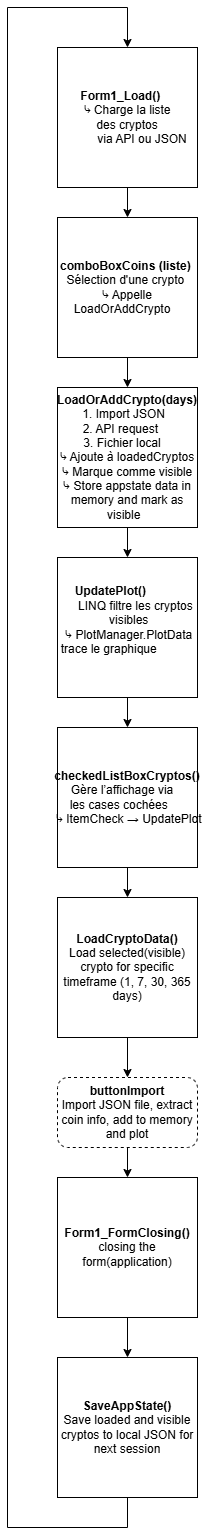

The diagram above was exported from draw.io. Its source (the exported page's mxGraphModel, read from the mxfile embedded in the PNG):
<mxGraphModel dx="1783" dy="2108" grid="1" gridSize="10" guides="1" tooltips="1" connect="1" arrows="1" fold="1" page="1" pageScale="1" pageWidth="827" pageHeight="1169" math="0" shadow="0">
  <root>
    <mxCell id="0" />
    <mxCell id="1" parent="0" />
    <mxCell id="COFh-lZpbBD4xBldMF3k-31" style="edgeStyle=orthogonalEdgeStyle;rounded=0;orthogonalLoop=1;jettySize=auto;html=1;exitX=0.5;exitY=1;exitDx=0;exitDy=0;entryX=0.5;entryY=0;entryDx=0;entryDy=0;" edge="1" parent="1" source="COFh-lZpbBD4xBldMF3k-6" target="COFh-lZpbBD4xBldMF3k-24">
      <mxGeometry relative="1" as="geometry" />
    </mxCell>
    <mxCell id="COFh-lZpbBD4xBldMF3k-6" value="&lt;b&gt;LoadCryptoData()&lt;/b&gt;&lt;div&gt;Load selected(visible) crypto for specific timeframe&amp;nbsp;(1, 7, 30, 365 days)&lt;/div&gt;" style="whiteSpace=wrap;html=1;aspect=fixed;" vertex="1" parent="1">
      <mxGeometry x="330" y="560" width="140" height="140" as="geometry" />
    </mxCell>
    <mxCell id="COFh-lZpbBD4xBldMF3k-8" style="edgeStyle=orthogonalEdgeStyle;rounded=0;orthogonalLoop=1;jettySize=auto;html=1;exitX=0.5;exitY=1;exitDx=0;exitDy=0;entryX=0.5;entryY=0;entryDx=0;entryDy=0;" edge="1" parent="1" source="COFh-lZpbBD4xBldMF3k-9" target="COFh-lZpbBD4xBldMF3k-11">
      <mxGeometry relative="1" as="geometry" />
    </mxCell>
    <mxCell id="COFh-lZpbBD4xBldMF3k-9" value="&lt;div&gt;&lt;b&gt;&lt;font style=&quot;color: light-dark(rgb(0, 0, 0), rgb(204, 0, 0));&quot;&gt;Form1&lt;/font&gt;_Load()&amp;nbsp; &amp;nbsp;&amp;nbsp;&lt;/b&gt;&lt;/div&gt;&lt;div&gt;&amp;nbsp; ⤷ Charge la liste&amp;nbsp;&amp;nbsp;&lt;/div&gt;&lt;div&gt;&amp;nbsp; &amp;nbsp; &amp;nbsp;des cryptos&amp;nbsp; &amp;nbsp; &amp;nbsp;&lt;/div&gt;&lt;div&gt;&amp;nbsp;&lt;span style=&quot;white-space: pre;&quot;&gt;&#09;&lt;/span&gt; via &lt;font style=&quot;color: light-dark(rgb(0, 0, 0), rgb(102, 0, 204));&quot;&gt;API&lt;/font&gt; ou JSON&lt;/div&gt;" style="whiteSpace=wrap;html=1;aspect=fixed;" vertex="1" parent="1">
      <mxGeometry x="330" y="-290" width="140" height="140" as="geometry" />
    </mxCell>
    <mxCell id="COFh-lZpbBD4xBldMF3k-10" style="edgeStyle=orthogonalEdgeStyle;rounded=0;orthogonalLoop=1;jettySize=auto;html=1;exitX=0.5;exitY=1;exitDx=0;exitDy=0;entryX=0.5;entryY=0;entryDx=0;entryDy=0;" edge="1" parent="1" source="COFh-lZpbBD4xBldMF3k-11" target="COFh-lZpbBD4xBldMF3k-13">
      <mxGeometry relative="1" as="geometry" />
    </mxCell>
    <mxCell id="COFh-lZpbBD4xBldMF3k-11" value="&lt;div&gt;&lt;font&gt;&lt;b&gt;&lt;font style=&quot;&quot;&gt;comboBoxCoins&lt;/font&gt; (liste)&amp;nbsp;&lt;/b&gt;&lt;/font&gt;&lt;/div&gt;&lt;div&gt;&lt;font&gt;Sélection d'u&lt;font style=&quot;&quot;&gt;ne crypto&amp;nbsp;&lt;/font&gt;&lt;/font&gt;&lt;/div&gt;&lt;div&gt;&lt;font&gt;&lt;font style=&quot;&quot;&gt;⤷ Appelle &lt;/font&gt;&lt;font style=&quot;color: light-dark(rgb(0, 0, 0), rgb(204, 0, 0));&quot;&gt;LoadOrAddCrypto&amp;nbsp;&amp;nbsp;&lt;/font&gt;&amp;nbsp;&lt;/font&gt;&lt;/div&gt;" style="whiteSpace=wrap;html=1;aspect=fixed;" vertex="1" parent="1">
      <mxGeometry x="330" y="-120" width="140" height="140" as="geometry" />
    </mxCell>
    <mxCell id="COFh-lZpbBD4xBldMF3k-12" style="edgeStyle=orthogonalEdgeStyle;rounded=0;orthogonalLoop=1;jettySize=auto;html=1;exitX=0.5;exitY=1;exitDx=0;exitDy=0;entryX=0.5;entryY=0;entryDx=0;entryDy=0;" edge="1" parent="1" source="COFh-lZpbBD4xBldMF3k-13" target="COFh-lZpbBD4xBldMF3k-15">
      <mxGeometry relative="1" as="geometry" />
    </mxCell>
    <mxCell id="COFh-lZpbBD4xBldMF3k-13" value="&lt;div&gt;&lt;b&gt;LoadOrAddCrypto(days)&lt;/b&gt;&lt;/div&gt;&lt;div&gt;&lt;span style=&quot;background-color: transparent; color: light-dark(rgb(0, 0, 0), rgb(255, 255, 255));&quot;&gt;&lt;font style=&quot;color: light-dark(rgb(0, 0, 0), rgb(204, 0, 0));&quot;&gt;&amp;nbsp;1.&lt;/font&gt;&lt;/span&gt;&lt;span style=&quot;background-color: transparent; color: light-dark(rgb(0, 0, 0), rgb(255, 255, 255));&quot;&gt; Import &lt;/span&gt;&lt;span style=&quot;background-color: transparent; color: light-dark(rgb(0, 0, 0), rgb(255, 255, 255));&quot;&gt;&lt;font style=&quot;color: light-dark(rgb(0, 0, 0), rgb(102, 0, 204));&quot;&gt;JSON&lt;/font&gt;&lt;/span&gt;&lt;span style=&quot;background-color: transparent; color: light-dark(rgb(0, 0, 0), rgb(255, 255, 255));&quot;&gt;&amp;nbsp; &amp;nbsp;&lt;/span&gt;&lt;/div&gt;&lt;div&gt;&lt;span style=&quot;background-color: transparent;&quot;&gt;&lt;font style=&quot;color: light-dark(rgb(0, 0, 0), rgb(204, 0, 0));&quot;&gt;&amp;nbsp;2.&lt;/font&gt;&lt;/span&gt;&lt;span style=&quot;background-color: transparent;&quot;&gt;&lt;font style=&quot;color: light-dark(rgb(0, 0, 0), rgb(102, 0, 204));&quot;&gt; API &lt;/font&gt;&lt;/span&gt;&lt;span style=&quot;background-color: transparent; color: light-dark(rgb(0, 0, 0), rgb(255, 255, 255));&quot;&gt;request&amp;nbsp; &amp;nbsp; &amp;nbsp;&lt;/span&gt;&lt;/div&gt;&lt;div&gt;&lt;span style=&quot;background-color: transparent;&quot;&gt;&lt;font style=&quot;color: light-dark(rgb(0, 0, 0), rgb(204, 0, 0));&quot;&gt;3.&lt;/font&gt;&lt;/span&gt;&lt;span style=&quot;background-color: transparent; color: light-dark(rgb(0, 0, 0), rgb(255, 255, 255));&quot;&gt; Fichier&lt;/span&gt;&lt;span style=&quot;background-color: transparent;&quot;&gt;&lt;font style=&quot;color: light-dark(rgb(0, 0, 0), rgb(102, 0, 204));&quot;&gt; local&amp;nbsp;&lt;/font&gt;&lt;/span&gt;&lt;span style=&quot;background-color: transparent; color: light-dark(rgb(0, 0, 0), rgb(255, 255, 255));&quot;&gt; &amp;nbsp;&lt;/span&gt;&lt;/div&gt;&lt;div&gt;&lt;span style=&quot;background-color: transparent; color: light-dark(rgb(0, 0, 0), rgb(255, 255, 255));&quot;&gt;⤷ Ajoute à loadedCryptos&lt;/span&gt;&lt;/div&gt;&lt;div&gt;⤷ Marque comme visible&lt;/div&gt;&lt;div&gt;&lt;span style=&quot;background-color: transparent; color: light-dark(rgb(0, 0, 0), rgb(255, 255, 255));&quot;&gt;⤷&lt;/span&gt;&lt;span style=&quot;background-color: transparent; color: light-dark(rgb(0, 0, 0), rgb(255, 255, 255));&quot;&gt;&amp;nbsp;Store appstate data in memory and mark as visible&amp;nbsp;&amp;nbsp;&lt;/span&gt;&lt;/div&gt;" style="whiteSpace=wrap;html=1;aspect=fixed;" vertex="1" parent="1">
      <mxGeometry x="330" y="50" width="140" height="140" as="geometry" />
    </mxCell>
    <mxCell id="COFh-lZpbBD4xBldMF3k-35" style="edgeStyle=orthogonalEdgeStyle;rounded=0;orthogonalLoop=1;jettySize=auto;html=1;exitX=0.5;exitY=1;exitDx=0;exitDy=0;entryX=0.5;entryY=0;entryDx=0;entryDy=0;" edge="1" parent="1" source="COFh-lZpbBD4xBldMF3k-15" target="COFh-lZpbBD4xBldMF3k-16">
      <mxGeometry relative="1" as="geometry" />
    </mxCell>
    <mxCell id="COFh-lZpbBD4xBldMF3k-15" value="&lt;div&gt;&lt;span style=&quot;background-color: transparent;&quot;&gt;&lt;font style=&quot;color: light-dark(rgb(0, 0, 0), rgb(204, 0, 0));&quot;&gt;&lt;b&gt;UpdatePlot&lt;/b&gt;&lt;/font&gt;&lt;/span&gt;&lt;span style=&quot;background-color: transparent; color: light-dark(rgb(0, 0, 0), rgb(255, 255, 255));&quot;&gt;&lt;b&gt;()&amp;nbsp; &lt;/b&gt;&amp;nbsp; &amp;nbsp; &amp;nbsp; &amp;nbsp;&amp;nbsp;&lt;/span&gt;&lt;/div&gt;&lt;div&gt;&amp;nbsp; &amp;nbsp; &amp;nbsp;&lt;font style=&quot;color: light-dark(rgb(0, 0, 0), rgb(102, 0, 204));&quot;&gt;LINQ&lt;/font&gt; filtre les cryptos&lt;/div&gt;&lt;div&gt;&amp;nbsp;visibles&lt;/div&gt;&lt;div&gt;&amp;nbsp;⤷ &lt;font style=&quot;color: light-dark(rgb(0, 0, 0), rgb(204, 0, 0));&quot;&gt;PlotManager.PlotData&lt;/font&gt; trace le&amp;nbsp;&lt;span style=&quot;background-color: transparent; color: light-dark(rgb(0, 0, 0), rgb(255, 255, 255));&quot;&gt;graphique&amp;nbsp; &amp;nbsp; &amp;nbsp; &amp;nbsp; &amp;nbsp; &amp;nbsp; &amp;nbsp; &amp;nbsp;&lt;/span&gt;&lt;/div&gt;" style="whiteSpace=wrap;html=1;aspect=fixed;" vertex="1" parent="1">
      <mxGeometry x="330" y="220" width="140" height="140" as="geometry" />
    </mxCell>
    <mxCell id="COFh-lZpbBD4xBldMF3k-34" style="edgeStyle=orthogonalEdgeStyle;rounded=0;orthogonalLoop=1;jettySize=auto;html=1;exitX=0.5;exitY=1;exitDx=0;exitDy=0;entryX=0.5;entryY=0;entryDx=0;entryDy=0;" edge="1" parent="1" source="COFh-lZpbBD4xBldMF3k-16" target="COFh-lZpbBD4xBldMF3k-6">
      <mxGeometry relative="1" as="geometry" />
    </mxCell>
    <mxCell id="COFh-lZpbBD4xBldMF3k-16" value="&lt;div&gt;&lt;b&gt;&amp;nbsp;checkedListBoxCryptos()&lt;/b&gt;&amp;nbsp;&lt;/div&gt;&lt;div&gt;Gère l’affichage via&amp;nbsp; &amp;nbsp;&lt;/div&gt;&lt;div&gt;&amp;nbsp;les cases cochées&amp;nbsp; &amp;nbsp; &amp;nbsp;&amp;nbsp;&lt;/div&gt;&lt;div&gt;&amp;nbsp;⤷ &lt;font style=&quot;color: light-dark(rgb(0, 0, 0), rgb(204, 0, 0));&quot;&gt;ItemCheck&lt;/font&gt; → &lt;font style=&quot;color: light-dark(rgb(0, 0, 0), rgb(204, 0, 0));&quot;&gt;UpdatePlot&lt;/font&gt;&lt;/div&gt;" style="whiteSpace=wrap;html=1;aspect=fixed;" vertex="1" parent="1">
      <mxGeometry x="330" y="390" width="140" height="140" as="geometry" />
    </mxCell>
    <mxCell id="COFh-lZpbBD4xBldMF3k-26" style="edgeStyle=orthogonalEdgeStyle;rounded=0;orthogonalLoop=1;jettySize=auto;html=1;exitX=0.5;exitY=1;exitDx=0;exitDy=0;entryX=0.5;entryY=0;entryDx=0;entryDy=0;" edge="1" parent="1" source="COFh-lZpbBD4xBldMF3k-17" target="COFh-lZpbBD4xBldMF3k-9">
      <mxGeometry relative="1" as="geometry">
        <mxPoint x="230" y="-360" as="targetPoint" />
        <Array as="points">
          <mxPoint x="400" y="1190" />
          <mxPoint x="280" y="1190" />
          <mxPoint x="280" y="-330" />
          <mxPoint x="400" y="-330" />
        </Array>
      </mxGeometry>
    </mxCell>
    <mxCell id="COFh-lZpbBD4xBldMF3k-17" value="&lt;b&gt;SaveAppState()&lt;/b&gt;&lt;div&gt;Save loaded and visible cryptos to local JSON for next session&lt;/div&gt;" style="whiteSpace=wrap;html=1;aspect=fixed;" vertex="1" parent="1">
      <mxGeometry x="330" y="1020" width="140" height="140" as="geometry" />
    </mxCell>
    <mxCell id="COFh-lZpbBD4xBldMF3k-22" style="edgeStyle=orthogonalEdgeStyle;rounded=0;orthogonalLoop=1;jettySize=auto;html=1;exitX=0.5;exitY=1;exitDx=0;exitDy=0;" edge="1" parent="1">
      <mxGeometry relative="1" as="geometry">
        <mxPoint x="380" y="940" as="sourcePoint" />
        <mxPoint x="380" y="940" as="targetPoint" />
      </mxGeometry>
    </mxCell>
    <mxCell id="COFh-lZpbBD4xBldMF3k-30" style="edgeStyle=orthogonalEdgeStyle;rounded=0;orthogonalLoop=1;jettySize=auto;html=1;exitX=0.5;exitY=1;exitDx=0;exitDy=0;entryX=0.5;entryY=0;entryDx=0;entryDy=0;" edge="1" parent="1" source="COFh-lZpbBD4xBldMF3k-24" target="COFh-lZpbBD4xBldMF3k-27">
      <mxGeometry relative="1" as="geometry" />
    </mxCell>
    <mxCell id="COFh-lZpbBD4xBldMF3k-24" value="&lt;b&gt;buttonImport&lt;/b&gt;&lt;div&gt;Import JSON file, extract coin info, add to memory and plot&lt;/div&gt;" style="rounded=1;whiteSpace=wrap;html=1;dashed=1;" vertex="1" parent="1">
      <mxGeometry x="330" y="740" width="140" height="70" as="geometry" />
    </mxCell>
    <mxCell id="COFh-lZpbBD4xBldMF3k-29" style="edgeStyle=orthogonalEdgeStyle;rounded=0;orthogonalLoop=1;jettySize=auto;html=1;exitX=0.5;exitY=1;exitDx=0;exitDy=0;" edge="1" parent="1" source="COFh-lZpbBD4xBldMF3k-27" target="COFh-lZpbBD4xBldMF3k-17">
      <mxGeometry relative="1" as="geometry" />
    </mxCell>
    <mxCell id="COFh-lZpbBD4xBldMF3k-27" value="&lt;b&gt;Form1_FormClosing()&lt;/b&gt;&lt;div&gt;closing the form(application)&lt;/div&gt;" style="whiteSpace=wrap;html=1;aspect=fixed;" vertex="1" parent="1">
      <mxGeometry x="330" y="840" width="140" height="140" as="geometry" />
    </mxCell>
    <mxCell id="COFh-lZpbBD4xBldMF3k-28" style="edgeStyle=orthogonalEdgeStyle;rounded=0;orthogonalLoop=1;jettySize=auto;html=1;exitX=0.5;exitY=1;exitDx=0;exitDy=0;" edge="1" parent="1">
      <mxGeometry relative="1" as="geometry">
        <mxPoint x="400" y="850" as="sourcePoint" />
        <mxPoint x="400" y="850" as="targetPoint" />
      </mxGeometry>
    </mxCell>
  </root>
</mxGraphModel>